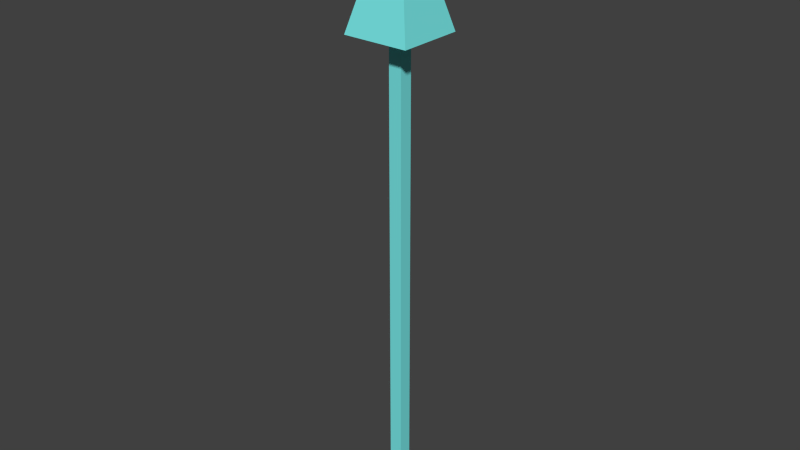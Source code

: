 # Source: Pyramid.blend  (saved by Blender 2.67.0; exported with 4.5.12 LTS)
import bpy
from mathutils import Matrix  # noqa: F401  (used for matrix-valued properties, if any)

bpy.ops.wm.read_factory_settings(use_empty=True)
scene = bpy.context.scene
scene.name = 'Scene'

# ---- collections
col_collection_1 = bpy.data.collections.new('Collection 1'); scene.collection.children.link(col_collection_1)

# ---- materials (node trees are filled in below, after node groups)
mat_pyramid = bpy.data.materials.new('Pyramid')
mat_pyramid.alpha_threshold = 0.0
mat_pyramid.use_transparent_shadow = False
mat_pyramid.diffuse_color = (0.1914, 0.8, 0.7892, 1.0)
mat_pyramid.roughness = 0.5
mat_pyramid.line_color = (0.0, 0.0, 0.0, 1.0)

# ---- material node trees

# ---- world
world_world = bpy.data.worlds.new('World'); scene.world = world_world
world_world.color = (0.05088, 0.05088, 0.05088)
world_world.use_sun_shadow = False
world_world.sun_shadow_jitter_overblur = 0.0
world_world.cycles.sampling_method = 'MANUAL'
world_world.cycles.sample_map_resolution = 256

# ---- meshes
me_cube = bpy.data.meshes.new('Cube')
me_cube.from_pydata([(0.6105, 0.6105, 0.0), (0.6105, -0.6105, 0.0), (-0.6105, -0.6105, 0.0), (-0.6105, 0.6105, 0.0), (-2.002e-07, 9.885e-09, 2.356), (0.1226, 0.1226, 0.0), (0.1226, -0.1226, 0.0), (-0.1226, 0.1226, 0.0), (-0.1226, -0.1226, 0.0), (0.1226, 0.1226, -9.017), (0.1226, -0.1226, -9.017), (-0.1226, 0.1226, -9.017), (-0.1226, -0.1226, -9.017)], [], [(8, 7, 11, 12), (0, 4, 1), (1, 4, 2), (2, 4, 3), (4, 0, 3), (6, 5, 0, 1), (5, 7, 3, 0), (8, 6, 1, 2), (7, 8, 2, 3), (9, 10, 12, 11), (5, 6, 10, 9), (7, 5, 9, 11), (6, 8, 12, 10)])
me_cube.materials.append(mat_pyramid)
me_cube.use_remesh_preserve_volume = False
me_cube.use_remesh_preserve_attributes = False
me_cube.use_mirror_vertex_groups = False
me_cube.update()

# ---- objects
ob_pyramid = bpy.data.objects.new('Pyramid', me_cube)

# ---- transforms, parenting, visibility, modifiers, constraints
ob_pyramid.location = (0.0, 0.0, 0.0)
ob_pyramid.lock_rotations_4d = False
ob_pyramid.empty_display_type = 'ARROWS'
ob_pyramid.lineart.crease_threshold = 0.0

# ---- collection membership
col_collection_1.objects.link(ob_pyramid)

# ---- scene / render settings (as saved in the file)
scene.frame_start = 1; scene.frame_end = 250; scene.frame_set(1)
scene.render.engine = 'BLENDER_EEVEE_NEXT'
scene.render.image_settings.compression = 90
scene.render.resolution_percentage = 50
scene.render.dither_intensity = 0.0
scene.cycles.use_denoising = False
scene.cycles.samples = 10
scene.cycles.sampling_pattern = 'TABULATED_SOBOL'
scene.cycles.light_sampling_threshold = 0.0
scene.cycles.use_adaptive_sampling = False
scene.cycles.use_light_tree = False
scene.cycles.blur_glossy = 0.0
scene.cycles.volume_bounces = 1
scene.cycles.pixel_filter_type = 'GAUSSIAN'
scene.cycles.sample_clamp_indirect = 0.0
scene.view_settings.view_transform = 'Standard'
bpy.context.view_layer.update()

# ---- added for rendering (the .blend has no active camera and no usable light): camera, sun
cam_auto = bpy.data.cameras.new('AutoCamera')
cam_auto.lens = 50.0
cam_auto.sensor_width = 36.0
cam_auto.clip_end = 1000.0
ob_auto_camera = bpy.data.objects.new('AutoCamera', cam_auto)
scene.collection.objects.link(ob_auto_camera)
ob_auto_camera.location = (10.6431, -12.7717, 5.18403)
ob_auto_camera.rotation_euler = (1.09748, -7.21219e-08, 0.694738)
scene.camera = ob_auto_camera
light_auto_sun = bpy.data.lights.new('AutoSun', 'SUN')
light_auto_sun.energy = 3.0
light_auto_sun.angle = 0.0523599
ob_auto_sun = bpy.data.objects.new('AutoSun', light_auto_sun)
scene.collection.objects.link(ob_auto_sun)
ob_auto_sun.rotation_euler = (0.872665, 0.174533, 0.523599)
bpy.context.view_layer.update()
